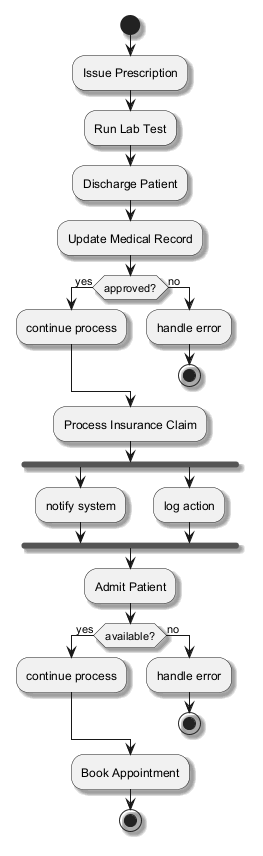

The diagram above was rendered by PlantUML. Its source (embedded in the PNG):
@startuml
skinparam monochrome true
skinparam shadowing true
start
:Issue Prescription;
:Run Lab Test;
:Discharge Patient;
:Update Medical Record;
if (approved?) then (yes)
:continue process;
else (no)
:handle error;
stop
endif
:Process Insurance Claim;
fork
:notify system;
fork again
:log action;
end fork
:Admit Patient;
if (available?) then (yes)
:continue process;
else (no)
:handle error;
stop
endif
:Book Appointment;
stop
@enduml